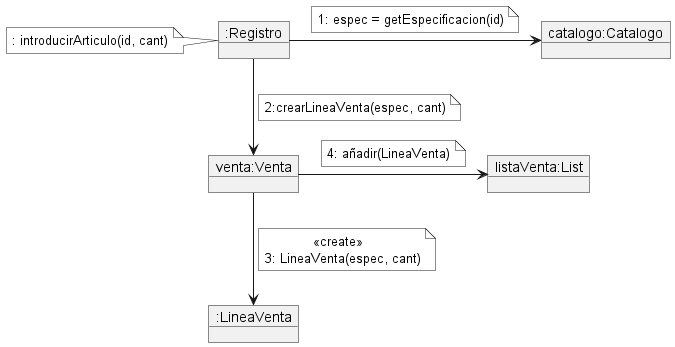

The diagram above was rendered by PlantUML. Its source (embedded in the PNG):
@startuml
skinparam noteBackgroundColor transparent
skinparam noteBorderColor transparent

object ":Registro" as registro
object "venta:Venta" as venta
object "catalogo:Catalogo" as catalogo 
object "listaVenta:List" as lista
object ":LineaVenta" as linea


note left of registro
: introducirArticulo(id, cant)
end note

registro -r-> catalogo
note on link
1: espec = getEspecificacion(id)
end note

registro -d-> venta
note on link
2:crearLineaVenta(espec, cant)
end note

venta -d-> linea
note on link
            <<create>>
3: LineaVenta(espec, cant)
end note

venta -r-> lista
note on link
4: añadir(LineaVenta)
end note

@enduml